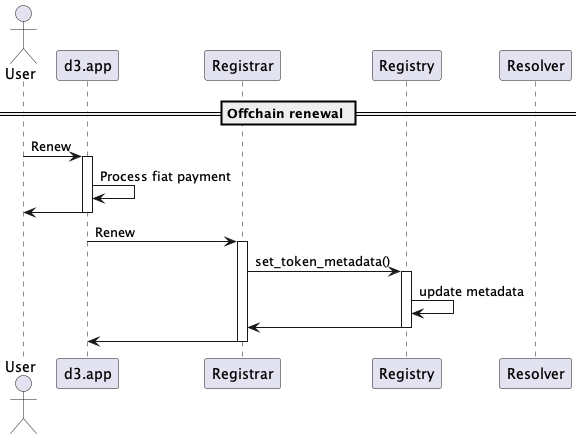

The diagram above was rendered by PlantUML. Its source (embedded in the PNG):
@startuml
'https://plantuml.com/sequence-diagram

'autonumber
actor User
participant "d3.app" as d3
participant "Registrar"
participant "Registry"
participant "Resolver"

== Offchain renewal ==

User -> d3: Renew
activate d3
d3 -> d3: Process fiat payment
d3 -> User
deactivate d3

d3 -> Registrar: Renew
activate Registrar
Registrar -> Registry: set_token_metadata()
activate Registry
Registry -> Registry: update metadata
Registry -> Registrar
deactivate Registry
Registrar -> d3
deactivate Registrar
deactivate d3

@enduml